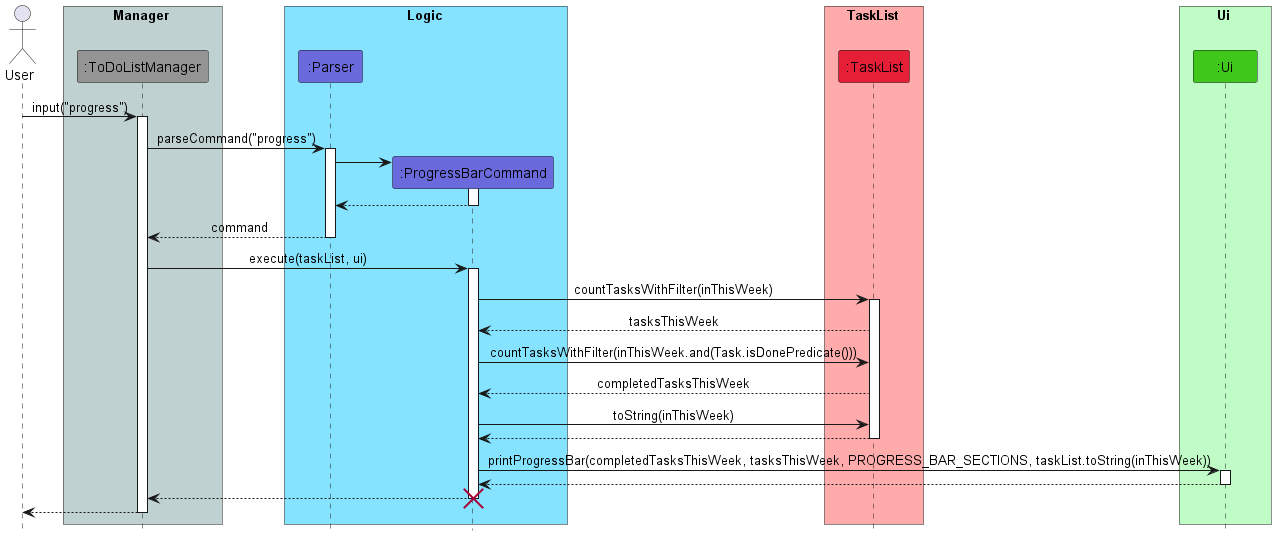

The diagram above was rendered by PlantUML. Its source (embedded in the PNG):
@startuml
!include Style.puml

actor User

box Manager COLOR_MAIN_LIGHT
participant ":ToDoListManager" as ToDoListManager COLOR_MAIN
end box

box Logic COLOR_LOGIC_LIGHT
participant ":Parser" as Parser COLOR_LOGIC
participant ":ProgressBarCommand" as ProgressBarCommand COLOR_LOGIC
end box

box TaskList COLOR_TASK_LIST_LIGHT
participant ":TaskList" as TaskList COLOR_TASK_LIST
end box

box Ui COLOR_UI_LIGHT
participant ":Ui" as Ui COLOR_UI
end box

User -> ToDoListManager: input("progress")
activate ToDoListManager
ToDoListManager -> Parser : parseCommand("progress")
activate Parser
create ProgressBarCommand
Parser -> ProgressBarCommand
activate ProgressBarCommand
ProgressBarCommand --> Parser
deactivate ProgressBarCommand
Parser --> ToDoListManager : command
deactivate Parser
ToDoListManager -> ProgressBarCommand : execute(taskList, ui)
activate ProgressBarCommand

ProgressBarCommand -> TaskList: countTasksWithFilter(inThisWeek)
activate TaskList
TaskList --> ProgressBarCommand : tasksThisWeek
ProgressBarCommand -> TaskList: countTasksWithFilter(inThisWeek.and(Task.isDonePredicate()))
TaskList --> ProgressBarCommand : completedTasksThisWeek
ProgressBarCommand -> TaskList: toString(inThisWeek)
TaskList --> ProgressBarCommand
deactivate TaskList

ProgressBarCommand -> Ui : printProgressBar(completedTasksThisWeek, tasksThisWeek, PROGRESS_BAR_SECTIONS, taskList.toString(inThisWeek))
activate Ui
Ui --> ProgressBarCommand
deactivate Ui

ProgressBarCommand --> ToDoListManager
deactivate ProgressBarCommand
destroy ProgressBarCommand
ToDoListManager --> User
deactivate ToDoListManager
@enduml